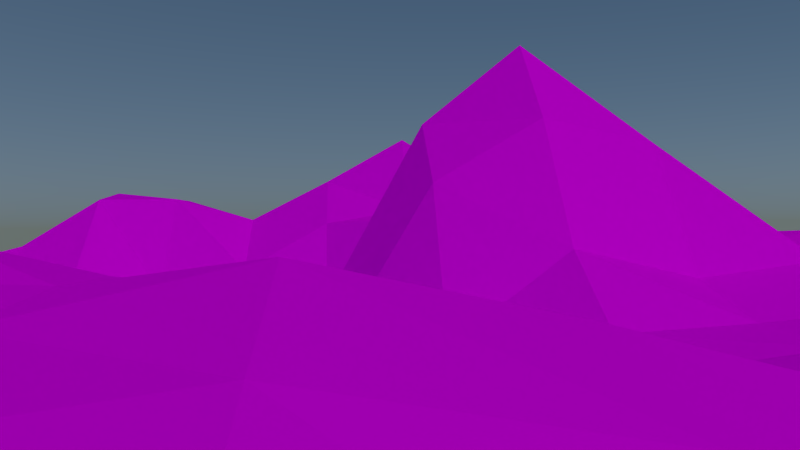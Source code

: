 # Source: UrwaldSzeneShot7_8_9.blend  (saved by Blender 2.76.0; exported with 4.5.12 LTS)
import bpy
from mathutils import Matrix  # noqa: F401  (used for matrix-valued properties, if any)

bpy.ops.wm.read_factory_settings(use_empty=True)
scene = bpy.context.scene
scene.name = 'Scene'

# ---- collections
col_collection_1 = bpy.data.collections.new('Collection 1'); scene.collection.children.link(col_collection_1)
col_minionmitbanane = bpy.data.collections.new('MinionMitBanane')  # instanced only; not linked into the scene
col_strauch = bpy.data.collections.new('strauch')  # instanced only; not linked into the scene
col_erste_baum = bpy.data.collections.new('erste baum')  # instanced only; not linked into the scene
col_palme = bpy.data.collections.new('palme')  # instanced only; not linked into the scene
col_zweiterbaum = bpy.data.collections.new('zweiterbaum')  # instanced only; not linked into the scene
col_steinneu = bpy.data.collections.new('STEINNEU')  # instanced only; not linked into the scene
col_stein = bpy.data.collections.new('stein')  # instanced only; not linked into the scene
col_dritterbaum = bpy.data.collections.new('dritterbaum')  # instanced only; not linked into the scene

# ---- images (referenced by path relative to the original .blend; pixels are not part of the script)
import os
ASSET_DIR = os.environ.get("B2B_ASSET_DIR", "")  # directory of the original .blend (textures are referenced by path, not embedded)
HERE = os.path.dirname(os.path.abspath(__file__))  # packed textures are extracted next to this script under _unpacked/

def load_image(name, relpath, width, height, colorspace="sRGB"):
    """Load a texture the original file referenced (path relative to the .blend, or extracted next to this script)."""
    p = next((c for c in (os.path.join(HERE, relpath), os.path.join(ASSET_DIR, relpath)) if relpath and os.path.exists(c)), "")
    if p:
        img = bpy.data.images.load(p, check_existing=True)
        img.name = name
    else:  # same state as the original file: an image datablock whose file is absent (Cycles renders it pink)
        img = bpy.data.images.new(name, width, height)
        img.source = "FILE"
        img.filepath = "//" + (relpath or name)
    img.colorspace_settings.name = colorspace
    return img
img_bodentextur_jpg = load_image('bodentextur.jpg', 'bodentextur.jpg', 1024, 1024, 'sRGB')

# ---- materials (node trees are filled in below, after node groups)
mat_material = bpy.data.materials.new('Material')
mat_material.alpha_threshold = 0.0
mat_material.roughness = 0.5

# ---- material node trees
mat_material.use_nodes = True; mat_material.node_tree.nodes.clear()
_N = mat_material.node_tree.nodes; _L = mat_material.node_tree.links
n0 = _N.new('ShaderNodeOutputMaterial'); n0.name = 'Material Output'; n0.location = (300, 300)
n1 = _N.new('ShaderNodeBsdfDiffuse'); n1.name = 'Diffuse BSDF'; n1.location = (10, 300)
n2 = _N.new('ShaderNodeTexImage'); n2.name = 'Image Texture'; n2.location = (-180, 300)
n2.width = 140
n2.image = img_bodentextur_jpg
_L.new(n1.outputs[0], n0.inputs[0])
_L.new(n2.outputs[0], n1.inputs[0])
n0.is_active_output = True

# ---- world
world_world_001 = bpy.data.worlds.new('World.001'); scene.world = world_world_001
world_world_001.use_nodes = True; world_world_001.node_tree.nodes.clear()
_N = world_world_001.node_tree.nodes; _L = world_world_001.node_tree.links
n0 = _N.new('ShaderNodeOutputWorld'); n0.name = 'World Output'; n0.location = (316, 300)
n1 = _N.new('ShaderNodeBackground'); n1.name = 'Background'; n1.location = (26, 300)
n2 = _N.new('ShaderNodeTexSky'); n2.name = 'Sky Texture'; n2.location = (-434, 116)
n2.sky_type = 'HOSEK_WILKIE'
n2.sun_direction = (0.04, -0.6933, 0.7195)
n2.sun_elevation = 1.571
n3 = _N.new('ShaderNodeHueSaturation'); n3.name = 'Hue Saturation Value'; n3.location = (-204, 228)
_L.new(n1.outputs[0], n0.inputs[0])
_L.new(n2.outputs[0], n3.inputs[4])
_L.new(n3.outputs[0], n1.inputs[0])
n0.is_active_output = True
world_world_001.use_sun_shadow = False
world_world_001.sun_shadow_jitter_overblur = 0.0
world_world_001.cycles.sampling_method = 'MANUAL'
world_world_001.cycles.sample_map_resolution = 256

# ---- cameras
cam_camera = bpy.data.cameras.new('Camera')
cam_camera.clip_end = 100.0
cam_camera.lens = 35.0
cam_camera.sensor_width = 32.0
cam_camera.sensor_height = 18.0
cam_camera.ortho_scale = 7.314
cam_camera.dof.focus_distance = 0.0

# ---- lights
light_lamp = bpy.data.lights.new('Lamp', 'SUN')
light_lamp.transmission_factor = 0.0
light_lamp.cutoff_distance = 30.0
light_lamp.angle = 0.1993
light_lamp.energy = 1.0
light_lamp.shadow_buffer_clip_start = 1.001
light_lamp.shadow_soft_size = 0.1
light_lamp.shadow_cascade_max_distance = 1000.0
light_lamp.cycles.use_multiple_importance_sampling = False

# ---- meshes
me_plane = bpy.data.meshes.new('Plane')
me_plane.from_pydata([(-1.0, -1.0, 0.0), (1.0, -1.0, 0.0), (-1.0, 1.0, 0.0), (1.0, 1.0, 0.0), (-1.0, 0.0, 0.07799), (0.0, -1.0, 0.0249), (1.0, 0.0, 0.002058), (0.0, 1.0, 0.00946), (-0.06657, -0.02202, 0.06789), (-1.0, -0.5, 0.009909), (0.5, -1.0, 0.03168), (1.0, 0.5, 0.002823), (-0.5, 1.0, 0.004497), (-1.0, 0.5, 0.0118), (-0.5, -1.0, -0.08209), (1.0, -0.5, 0.04708), (0.5, 1.0, 0.003962), (0.0, 0.5, 0.01263), (-0.001136, -0.5011, 0.0002079), (-0.5, 0.0, -0.1751), (0.5, 0.0, 0.003228), (0.4978, -0.5021, 0.1709), (-0.5, -0.5, -0.1159), (-0.5, 0.5, 0.1689), (0.5, 0.5, 0.01124), (-1.0, -0.75, 0.009909), (0.75, -1.0, 0.0), (1.0, 0.75, 0.02129), (-0.75, 1.0, 0.0), (-1.0, 0.25, 0.0118), (-0.25, -1.0, -0.08209), (1.0, -0.25, 0.0), (0.25, 1.0, 0.003962), (0.0, 0.75, 0.03022), (-0.009122, -0.2524, 0.007617), (-0.75, 0.0, 0.153), (0.1693, -0.02476, 0.07682), (-1.0, -0.25, 0.06254), (0.25, -1.0, 0.1403), (1.0, 0.25, 0.002058), (-0.25, 1.0, 0.06698), (-1.0, 0.75, 0.0), (-0.75, -1.0, 0.0), (1.0, -0.75, 0.04708), (0.75, 1.0, 0.01819), (-0.004471, 0.2485, 0.004721), (-0.001583, -0.7515, 0.0002897), (-0.25, 0.0, -0.1751), (0.75, 0.0, 0.03065), (0.4907, -0.2518, 0.167), (0.4979, -0.7519, 0.1445), (0.1824, -0.5553, 0.1876), (0.75, -0.5, 0.04708), (-0.5, -0.25, -0.1114), (-0.5, -0.75, -0.1476), (-0.75, -0.5, 0.1475), (-0.25, -0.5, -0.1173), (-0.5, 0.75, 0.02024), (-0.5, 0.25, -0.05337), (-0.75, 0.5, 0.1757), (-0.25, 0.5, 0.225), (0.5, 0.75, 0.08104), (0.5, 0.25, 0.06792), (0.25, 0.5, 0.008437), (0.75, 0.5, 0.06083), (0.75, 0.25, 0.03065), (0.2455, 0.2485, 0.0696), (0.25, 0.75, 0.06325), (-0.25, 0.25, -0.05308), (-0.75, 0.25, 0.1803), (-0.75, 0.75, 0.0), (-0.25, -0.75, -0.1476), (-0.75, -0.75, 0.1475), (-0.75, -0.25, 0.07799), (0.75, -0.75, 0.04708), (0.1887, -0.8073, 0.1787), (0.128, -0.2737, 0.2372), (0.75, -0.25, 0.0), (-0.25, -0.25, -0.1114), (-0.25, 0.75, 0.08712), (0.75, 0.75, 0.1445), (-1.0, -0.875, 0.0), (0.875, -1.0, 0.0), (1.0, 0.875, 0.004254), (-0.875, 1.0, 0.0), (-1.0, 0.125, 0.009436), (-0.125, -1.0, -0.01999), (1.0, -0.125, 0.0), (0.125, 1.0, 0.001226), (0.0, 0.875, 0.03629), (-0.04606, -0.1402, 0.0486), (-0.875, 0.0, 0.1532), (0.03055, -0.03124, 0.0997), (-1.0, -0.375, 0.006081), (0.375, -1.0, 0.1295), (1.0, 0.375, 0.0), (-0.375, 1.0, 0.04626), (-1.0, 0.625, 0.0), (-0.625, -1.0, -0.01999), (1.0, -0.625, 0.06816), (0.625, 1.0, 0.004136), (0.0, 0.375, 0.001363), (-0.008031, -0.6325, 0.00147), (-0.375, 0.0, -0.2503), (0.625, 0.0, 0.02053), (0.4996, -0.1251, 0.01354), (0.4902, -0.6341, 0.1082), (0.08933, -0.533, 0.02238), (0.625, -0.5, 0.02012), (-0.5, -0.125, -0.1836), (-0.5, -0.625, -0.1654), (-0.875, -0.5, 0.1019), (-0.375, -0.5, -0.1956), (-0.5, 0.875, 0.01824), (-0.5, 0.375, 0.1147), (-0.875, 0.5, 0.1214), (-0.375, 0.5, 0.3318), (0.5, 0.875, 0.04559), (0.5, 0.375, 0.04612), (0.125, 0.5, 0.001226), (0.625, 0.5, 0.03367), (-1.0, -0.625, 0.04017), (0.625, -1.0, 0.0), (1.0, 0.625, 0.01599), (-0.625, 1.0, 0.0), (-1.0, 0.375, 0.04784), (-0.375, -1.0, -0.1434), (1.0, -0.375, 0.004578), (0.375, 1.0, 0.01606), (0.0, 0.625, 0.01949), (-8.375e-05, -0.375, 5.215e-05), (-0.625, 0.0, 0.007034), (0.3558, -0.006209, 0.02999), (-1.0, -0.125, 0.09429), (0.125, -1.0, 0.09187), (1.0, 0.125, 0.008346), (-0.125, 1.0, 0.04749), (-1.0, 0.875, 0.0), (-0.875, -1.0, 0.0), (1.0, -0.875, 0.004578), (0.875, 1.0, 0.004063), (-0.04598, 0.1098, 0.04856), (0.0, -0.875, 0.006537), (-0.1431, -0.005995, -0.04232), (0.875, 0.0, 0.02117), (0.498, -0.3754, 0.2346), (0.5, -0.875, 0.1027), (0.3519, -0.5204, 0.2696), (0.875, -0.5, 0.06816), (-0.5, -0.375, -0.1407), (-0.5, -0.875, -0.1456), (-0.625, -0.5, 0.07132), (-0.125, -0.5, -0.02853), (-0.5, 0.625, 0.1579), (-0.5, 0.125, -0.1319), (-0.625, 0.5, 0.1503), (-0.125, 0.5, 0.08062), (0.5, 0.625, 0.05688), (0.5, 0.125, 0.05134), (0.375, 0.5, 0.03386), (0.875, 0.5, 0.03375), (0.75, 0.375, 0.01971), (0.75, 0.125, 0.04348), (0.625, 0.25, 0.03918), (0.875, 0.25, 0.02117), (0.25, 0.375, 0.04612), (0.204, 0.1098, 0.07283), (0.1069, 0.244, 0.03144), (0.375, 0.25, 0.09393), (0.25, 0.875, 0.04184), (0.25, 0.625, 0.04184), (0.125, 0.75, 0.03422), (0.375, 0.75, 0.0837), (-0.25, 0.375, 0.153), (-0.25, 0.125, -0.1319), (-0.375, 0.25, 0.007337), (-0.125, 0.25, -0.01168), (-0.75, 0.375, 0.2493), (-0.75, 0.125, 0.1175), (-0.875, 0.25, 0.1236), (-0.625, 0.25, 0.1101), (-0.75, 0.875, 0.0), (-0.75, 0.625, 0.04784), (-0.875, 0.75, 0.0), (-0.625, 0.75, 0.0), (-0.25, -0.625, -0.1679), (-0.25, -0.875, -0.1456), (-0.375, -0.75, -0.2428), (-0.125, -0.75, -0.02916), (-0.75, -0.625, 0.2093), (-0.75, -0.875, 0.04017), (-0.875, -0.75, 0.1019), (-0.625, -0.75, 0.07059), (-0.75, -0.125, 0.1532), (-0.75, -0.375, 0.04615), (-0.875, -0.25, 0.09429), (-0.625, -0.25, -0.01293), (0.75, -0.625, 0.06816), (0.75, -0.875, 0.004578), (0.625, -0.75, 0.04304), (0.875, -0.75, 0.06816), (0.1602, -0.7089, 0.1228), (0.2367, -0.8874, 0.1827), (0.08603, -0.7864, 0.05886), (0.341, -0.7818, 0.2117), (0.1328, -0.154, 0.1079), (0.1706, -0.3927, 0.2815), (0.05527, -0.266, 0.06681), (0.2987, -0.2648, 0.2809), (0.75, -0.125, 0.008346), (0.75, -0.375, 0.004578), (0.625, -0.25, 0.01567), (0.875, -0.25, 0.0), (-0.25, -0.125, -0.1836), (-0.25, -0.375, -0.1407), (-0.375, -0.25, -0.2116), (-0.125, -0.25, -0.02131), (-0.25, 0.875, 0.09625), (-0.25, 0.625, 0.1965), (-0.375, 0.75, 0.09179), (-0.125, 0.75, 0.06537), (0.75, 0.875, 0.08218), (0.75, 0.625, 0.1314), (0.625, 0.75, 0.1165), (0.875, 0.75, 0.101), (0.875, 0.625, 0.09194), (0.625, 0.625, 0.09524), (0.625, 0.875, 0.05514), (-0.125, 0.625, 0.05009), (-0.375, 0.625, 0.2198), (-0.375, 0.875, 0.06698), (-0.125, -0.375, -0.01095), (-0.375, -0.375, -0.2013), (-0.375, -0.125, -0.2504), (0.875, -0.375, 0.01856), (0.625, -0.375, 0.06355), (0.625, -0.125, 0.001917), (0.3495, -0.3799, 0.347), (0.07872, -0.384, 0.09236), (0.0287, -0.1528, 0.08881), (0.3717, -0.8781, 0.1852), (0.1231, -0.8768, 0.07356), (0.07402, -0.6726, 0.01901), (0.875, -0.875, 0.01856), (0.625, -0.875, 0.00968), (0.625, -0.625, 0.02811), (-0.625, -0.375, -0.001185), (-0.875, -0.375, 0.03387), (-0.875, -0.125, 0.1679), (-0.625, -0.875, -0.0003628), (-0.875, -0.875, 0.009909), (-0.875, -0.625, 0.1475), (-0.125, -0.875, -0.01015), (-0.375, -0.875, -0.2111), (-0.375, -0.625, -0.2374), (-0.625, 0.625, 0.02752), (-0.875, 0.625, 0.0118), (-0.875, 0.875, 0.0), (-0.625, 0.125, 0.03991), (-0.875, 0.125, 0.07888), (-0.875, 0.375, 0.1757), (-0.1295, 0.1235, -0.008925), (-0.375, 0.125, -0.1885), (-0.375, 0.375, 0.232), (0.375, 0.625, 0.059), (0.125, 0.625, 0.01657), (0.125, 0.875, 0.01657), (0.3705, 0.1235, 0.06727), (0.05843, 0.103, 0.07029), (0.125, 0.375, 0.004484), (0.875, 0.125, 0.03065), (0.625, 0.125, 0.03505), (0.625, 0.375, 0.009346), (0.875, 0.375, 0.004879), (0.375, 0.375, 0.06676), (0.375, 0.875, 0.059), (-0.125, 0.375, -0.01296), (-0.625, 0.375, 0.1283), (-0.625, 0.875, 0.0), (-0.125, -0.625, -0.01245), (-0.625, -0.625, 0.1346), (-0.625, -0.125, 0.0496), (0.875, -0.625, 0.0967), (0.3165, -0.6797, 0.1758), (0.3239, -0.1353, 0.09325), (0.875, -0.125, 0.002058), (-0.1295, -0.1265, -0.01396), (-0.125, 0.875, 0.0794), (0.875, 0.875, 0.05082)], [], [(288, 83, 3, 140), (287, 89, 7, 136), (286, 90, 8, 143), (285, 87, 6, 144), (284, 105, 20, 132), (283, 106, 21, 147), (282, 99, 15, 148), (281, 109, 19, 131), (280, 110, 22, 151), (279, 102, 18, 152), (278, 113, 12, 124), (277, 114, 23, 155), (276, 101, 17, 156), (275, 117, 16, 128), (274, 118, 24, 159), (273, 95, 11, 160), (272, 161, 64, 120), (271, 162, 65, 163), (270, 135, 39, 164), (269, 165, 63, 119), (268, 166, 66, 167), (267, 158, 62, 168), (266, 169, 32, 88), (265, 170, 67, 171), (264, 157, 61, 172), (263, 173, 60, 116), (262, 174, 68, 175), (261, 141, 45, 176), (260, 177, 59, 115), (259, 178, 69, 179), (258, 154, 58, 180), (257, 181, 28, 84), (256, 182, 70, 183), (255, 153, 57, 184), (254, 185, 56, 112), (253, 186, 71, 187), (252, 142, 46, 188), (251, 189, 55, 111), (250, 190, 72, 191), (249, 150, 54, 192), (248, 193, 35, 91), (247, 194, 73, 195), (246, 149, 53, 196), (245, 197, 52, 108), (244, 198, 74, 199), (243, 139, 43, 200), (242, 201, 51, 107), (241, 202, 75, 203), (240, 146, 50, 204), (239, 205, 36, 92), (238, 206, 76, 207), (237, 145, 49, 208), (236, 209, 48, 104), (235, 210, 77, 211), (234, 127, 31, 212), (233, 213, 47, 103), (232, 214, 78, 215), (231, 130, 34, 216), (230, 217, 40, 96), (229, 218, 79, 219), (228, 129, 33, 220), (227, 221, 44, 100), (226, 222, 80, 223), (225, 123, 27, 224), (222, 225, 224, 80), (64, 160, 225, 222), (160, 11, 123, 225), (157, 226, 223, 61), (24, 120, 226, 157), (120, 64, 222, 226), (117, 227, 100, 16), (61, 223, 227, 117), (223, 80, 221, 227), (218, 228, 220, 79), (60, 156, 228, 218), (156, 17, 129, 228), (153, 229, 219, 57), (23, 116, 229, 153), (116, 60, 218, 229), (113, 230, 96, 12), (57, 219, 230, 113), (219, 79, 217, 230), (214, 231, 216, 78), (56, 152, 231, 214), (152, 18, 130, 231), (149, 232, 215, 53), (22, 112, 232, 149), (112, 56, 214, 232), (109, 233, 103, 19), (53, 215, 233, 109), (215, 78, 213, 233), (210, 234, 212, 77), (52, 148, 234, 210), (148, 15, 127, 234), (145, 235, 211, 49), (21, 108, 235, 145), (108, 52, 210, 235), (105, 236, 104, 20), (49, 211, 236, 105), (211, 77, 209, 236), (206, 237, 208, 76), (51, 147, 237, 206), (147, 21, 145, 237), (130, 238, 207, 34), (18, 107, 238, 130), (107, 51, 206, 238), (90, 239, 92, 8), (34, 207, 239, 90), (207, 76, 205, 239), (202, 240, 204, 75), (38, 94, 240, 202), (94, 10, 146, 240), (142, 241, 203, 46), (5, 134, 241, 142), (134, 38, 202, 241), (102, 242, 107, 18), (46, 203, 242, 102), (203, 75, 201, 242), (198, 243, 200, 74), (26, 82, 243, 198), (82, 1, 139, 243), (146, 244, 199, 50), (10, 122, 244, 146), (122, 26, 198, 244), (106, 245, 108, 21), (50, 199, 245, 106), (199, 74, 197, 245), (194, 246, 196, 73), (55, 151, 246, 194), (151, 22, 149, 246), (93, 247, 195, 37), (9, 111, 247, 93), (111, 55, 194, 247), (133, 248, 91, 4), (37, 195, 248, 133), (195, 73, 193, 248), (190, 249, 192, 72), (42, 98, 249, 190), (98, 14, 150, 249), (81, 250, 191, 25), (0, 138, 250, 81), (138, 42, 190, 250), (121, 251, 111, 9), (25, 191, 251, 121), (191, 72, 189, 251), (186, 252, 188, 71), (30, 86, 252, 186), (86, 5, 142, 252), (150, 253, 187, 54), (14, 126, 253, 150), (126, 30, 186, 253), (110, 254, 112, 22), (54, 187, 254, 110), (187, 71, 185, 254), (182, 255, 184, 70), (59, 155, 255, 182), (155, 23, 153, 255), (97, 256, 183, 41), (13, 115, 256, 97), (115, 59, 182, 256), (137, 257, 84, 2), (41, 183, 257, 137), (183, 70, 181, 257), (178, 258, 180, 69), (35, 131, 258, 178), (131, 19, 154, 258), (85, 259, 179, 29), (4, 91, 259, 85), (91, 35, 178, 259), (125, 260, 115, 13), (29, 179, 260, 125), (179, 69, 177, 260), (174, 261, 176, 68), (47, 143, 261, 174), (143, 8, 141, 261), (154, 262, 175, 58), (19, 103, 262, 154), (103, 47, 174, 262), (114, 263, 116, 23), (58, 175, 263, 114), (175, 68, 173, 263), (170, 264, 172, 67), (63, 159, 264, 170), (159, 24, 157, 264), (129, 265, 171, 33), (17, 119, 265, 129), (119, 63, 170, 265), (89, 266, 88, 7), (33, 171, 266, 89), (171, 67, 169, 266), (166, 267, 168, 66), (36, 132, 267, 166), (132, 20, 158, 267), (141, 268, 167, 45), (8, 92, 268, 141), (92, 36, 166, 268), (101, 269, 119, 17), (45, 167, 269, 101), (167, 66, 165, 269), (162, 270, 164, 65), (48, 144, 270, 162), (144, 6, 135, 270), (158, 271, 163, 62), (20, 104, 271, 158), (104, 48, 162, 271), (118, 272, 120, 24), (62, 163, 272, 118), (163, 65, 161, 272), (161, 273, 160, 64), (65, 164, 273, 161), (164, 39, 95, 273), (165, 274, 159, 63), (66, 168, 274, 165), (168, 62, 118, 274), (169, 275, 128, 32), (67, 172, 275, 169), (172, 61, 117, 275), (173, 276, 156, 60), (68, 176, 276, 173), (176, 45, 101, 276), (177, 277, 155, 59), (69, 180, 277, 177), (180, 58, 114, 277), (181, 278, 124, 28), (70, 184, 278, 181), (184, 57, 113, 278), (185, 279, 152, 56), (71, 188, 279, 185), (188, 46, 102, 279), (189, 280, 151, 55), (72, 192, 280, 189), (192, 54, 110, 280), (193, 281, 131, 35), (73, 196, 281, 193), (196, 53, 109, 281), (197, 282, 148, 52), (74, 200, 282, 197), (200, 43, 99, 282), (201, 283, 147, 51), (75, 204, 283, 201), (204, 50, 106, 283), (205, 284, 132, 36), (76, 208, 284, 205), (208, 49, 105, 284), (209, 285, 144, 48), (77, 212, 285, 209), (212, 31, 87, 285), (213, 286, 143, 47), (78, 216, 286, 213), (216, 34, 90, 286), (217, 287, 136, 40), (79, 220, 287, 217), (220, 33, 89, 287), (221, 288, 140, 44), (80, 224, 288, 221), (224, 27, 83, 288)])
_uv = me_plane.uv_layers.new(name='UVMap')
_uv.uv.foreach_set('vector', [0.8925, 0.8833, 0.9518, 0.8882, 0.9499, 0.9448, 0.8933, 0.9429, 0.435, 0.8703, 0.4959, 0.8714, 0.4969, 0.9301, 0.4381, 0.9285, 0.461, 0.4017, 0.5052, 0.3977, 0.4999, 0.4478, 0.4454, 0.4509, 0.92, 0.4353, 0.976, 0.4393, 0.972, 0.4951, 0.9157, 0.4917, 0.6736, 0.4091, 0.7537, 0.4244, 0.7503, 0.4776, 0.6877, 0.4704, 0.6743, 0.1802, 0.7565, 0.1972, 0.7442, 0.2561, 0.6823, 0.2514, 0.936, 0.208, 0.9918, 0.2111, 0.9883, 0.2682, 0.9327, 0.2623, 0.181, 0.4119, 0.2834, 0.404, 0.2862, 0.4485, 0.2018, 0.4636, 0.162, 0.1891, 0.2792, 0.1915, 0.2651, 0.2431, 0.1732, 0.2378, 0.4624, 0.1949, 0.5096, 0.1922, 0.512, 0.2455, 0.4594, 0.246, 0.2008, 0.8884, 0.2581, 0.8839, 0.2622, 0.9416, 0.2043, 0.9457, 0.2059, 0.6418, 0.2636, 0.6383, 0.2612, 0.699, 0.2037, 0.7005, 0.4447, 0.6255, 0.5039, 0.6322, 0.4988, 0.6929, 0.4312, 0.6966, 0.6698, 0.8746, 0.7259, 0.8794, 0.7228, 0.9386, 0.6664, 0.9338, 0.6798, 0.6417, 0.7357, 0.6464, 0.7343, 0.7032, 0.6763, 0.7011, 0.9059, 0.6597, 0.9619, 0.6628, 0.9588, 0.7187, 0.9015, 0.7169, 0.7927, 0.6529, 0.849, 0.6565, 0.8449, 0.7154, 0.7893, 0.7087, 0.8003, 0.5394, 0.8559, 0.5437, 0.8524, 0.5997, 0.796, 0.5955, 0.9116, 0.5474, 0.9681, 0.551, 0.965, 0.6069, 0.9085, 0.6032, 0.5627, 0.6374, 0.6231, 0.639, 0.6169, 0.6983, 0.559, 0.6957, 0.5481, 0.5061, 0.6131, 0.5164, 0.6263, 0.5808, 0.5609, 0.575, 0.687, 0.5302, 0.7445, 0.5353, 0.739, 0.5907, 0.684, 0.5862, 0.5546, 0.8733, 0.613, 0.8734, 0.6099, 0.9323, 0.5535, 0.9309, 0.5572, 0.7547, 0.6165, 0.7577, 0.6159, 0.8158, 0.5561, 0.8142, 0.6744, 0.7602, 0.7312, 0.7624, 0.7294, 0.8204, 0.6729, 0.8178, 0.3203, 0.6675, 0.3659, 0.6566, 0.3581, 0.7028, 0.3202, 0.7018, 0.3335, 0.4878, 0.3831, 0.4958, 0.3885, 0.5599, 0.3293, 0.5761, 0.4549, 0.5083, 0.5006, 0.5049, 0.5079, 0.5729, 0.4512, 0.5667, 0.09576, 0.6516, 0.1424, 0.6469, 0.1478, 0.6961, 0.09298, 0.7052, 0.06693, 0.5399, 0.132, 0.5317, 0.1389, 0.5972, 0.08062, 0.5991, 0.2024, 0.5195, 0.2849, 0.4951, 0.2806, 0.5503, 0.2005, 0.5849, 0.08602, 0.8933, 0.1436, 0.8912, 0.1463, 0.9489, 0.08827, 0.9513, 0.08247, 0.7772, 0.1424, 0.7729, 0.1416, 0.8339, 0.08413, 0.8355, 0.1964, 0.779, 0.2653, 0.751, 0.2524, 0.8284, 0.1975, 0.833, 0.3317, 0.1905, 0.3842, 0.1928, 0.395, 0.2456, 0.3307, 0.2438, 0.3329, 0.1007, 0.3871, 0.09469, 0.3897, 0.1438, 0.3323, 0.147, 0.4627, 0.08891, 0.517, 0.08992, 0.5141, 0.1432, 0.46, 0.1428, 0.07704, 0.1838, 0.1205, 0.1868, 0.1194, 0.23, 0.06885, 0.2343, 0.07816, 0.06725, 0.1358, 0.07938, 0.1247, 0.1448, 0.07702, 0.1336, 0.1958, 0.08574, 0.2788, 0.09344, 0.275, 0.1427, 0.1772, 0.1422, 0.06876, 0.4247, 0.1168, 0.4218, 0.122, 0.4713, 0.0704, 0.4751, 0.06172, 0.2974, 0.123, 0.2993, 0.1224, 0.3606, 0.06417, 0.3635, 0.1874, 0.2969, 0.2707, 0.2977, 0.262, 0.3515, 0.1928, 0.3537, 0.8245, 0.2036, 0.8816, 0.2053, 0.8775, 0.26, 0.8229, 0.2573, 0.829, 0.0874, 0.8849, 0.08961, 0.8823, 0.1491, 0.825, 0.1466, 0.9412, 0.09343, 0.9979, 0.09472, 0.9947, 0.1539, 0.9385, 0.1533, 0.5442, 0.1777, 0.6018, 0.1646, 0.6184, 0.2315, 0.5472, 0.2312, 0.5776, 0.0906, 0.6431, 0.09099, 0.6246, 0.1237, 0.5599, 0.1296, 0.6978, 0.09509, 0.761, 0.09179, 0.7523, 0.146, 0.6842, 0.1337, 0.542, 0.3934, 0.5906, 0.3922, 0.6034, 0.4541, 0.5426, 0.4456, 0.5598, 0.2923, 0.6298, 0.2922, 0.6139, 0.3274, 0.5481, 0.3421, 0.677, 0.2959, 0.7274, 0.3024, 0.7325, 0.3494, 0.665, 0.3307, 0.8084, 0.4279, 0.864, 0.4317, 0.86, 0.4882, 0.8046, 0.4837, 0.8088, 0.3126, 0.8709, 0.3186, 0.8675, 0.3754, 0.811, 0.3721, 0.928, 0.3221, 0.9846, 0.3273, 0.9801, 0.3834, 0.9239, 0.3791, 0.3319, 0.4027, 0.3804, 0.4018, 0.3801, 0.4468, 0.3327, 0.4418, 0.3303, 0.2988, 0.3887, 0.2979, 0.3977, 0.3497, 0.3306, 0.3526, 0.4622, 0.2976, 0.5126, 0.2963, 0.511, 0.3459, 0.4616, 0.3495, 0.3196, 0.8765, 0.3781, 0.8712, 0.3808, 0.9296, 0.323, 0.9347, 0.3175, 0.7433, 0.3617, 0.7448, 0.3756, 0.8123, 0.3164, 0.8169, 0.4385, 0.7546, 0.4983, 0.7536, 0.4972, 0.8128, 0.4364, 0.8127, 0.7816, 0.8814, 0.8369, 0.8789, 0.8362, 0.9408, 0.7791, 0.9415, 0.7882, 0.7684, 0.8404, 0.7751, 0.8377, 0.8228, 0.7867, 0.8219, 0.8928, 0.7751, 0.9555, 0.7746, 0.9531, 0.831, 0.8893, 0.8264, 0.8404, 0.7751, 0.8928, 0.7751, 0.8893, 0.8264, 0.8377, 0.8228, 0.8449, 0.7154, 0.9015, 0.7169, 0.8928, 0.7751, 0.8404, 0.7751, 0.9015, 0.7169, 0.9588, 0.7187, 0.9555, 0.7746, 0.8928, 0.7751, 0.7312, 0.7624, 0.7882, 0.7684, 0.7867, 0.8219, 0.7294, 0.8204, 0.7343, 0.7032, 0.7893, 0.7087, 0.7882, 0.7684, 0.7312, 0.7624, 0.7893, 0.7087, 0.8449, 0.7154, 0.8404, 0.7751, 0.7882, 0.7684, 0.7259, 0.8794, 0.7816, 0.8814, 0.7791, 0.9415, 0.7228, 0.9386, 0.7294, 0.8204, 0.7867, 0.8219, 0.7816, 0.8814, 0.7259, 0.8794, 0.7867, 0.8219, 0.8377, 0.8228, 0.8369, 0.8789, 0.7816, 0.8814, 0.3617, 0.7448, 0.4385, 0.7546, 0.4364, 0.8127, 0.3756, 0.8123, 0.3581, 0.7028, 0.4312, 0.6966, 0.4385, 0.7546, 0.3617, 0.7448, 0.4312, 0.6966, 0.4988, 0.6929, 0.4983, 0.7536, 0.4385, 0.7546, 0.2653, 0.751, 0.3175, 0.7433, 0.3164, 0.8169, 0.2524, 0.8284, 0.2612, 0.699, 0.3202, 0.7018, 0.3175, 0.7433, 0.2653, 0.751, 0.3202, 0.7018, 0.3581, 0.7028, 0.3617, 0.7448, 0.3175, 0.7433, 0.2581, 0.8839, 0.3196, 0.8765, 0.323, 0.9347, 0.2622, 0.9416, 0.2524, 0.8284, 0.3164, 0.8169, 0.3196, 0.8765, 0.2581, 0.8839, 0.3164, 0.8169, 0.3756, 0.8123, 0.3781, 0.8712, 0.3196, 0.8765, 0.3887, 0.2979, 0.4622, 0.2976, 0.4616, 0.3495, 0.3977, 0.3497, 0.395, 0.2456, 0.4594, 0.246, 0.4622, 0.2976, 0.3887, 0.2979, 0.4594, 0.246, 0.512, 0.2455, 0.5126, 0.2963, 0.4622, 0.2976, 0.2707, 0.2977, 0.3303, 0.2988, 0.3306, 0.3526, 0.262, 0.3515, 0.2651, 0.2431, 0.3307, 0.2438, 0.3303, 0.2988, 0.2707, 0.2977, 0.3307, 0.2438, 0.395, 0.2456, 0.3887, 0.2979, 0.3303, 0.2988, 0.2834, 0.404, 0.3319, 0.4027, 0.3327, 0.4418, 0.2862, 0.4485, 0.262, 0.3515, 0.3306, 0.3526, 0.3319, 0.4027, 0.2834, 0.404, 0.3306, 0.3526, 0.3977, 0.3497, 0.3804, 0.4018, 0.3319, 0.4027, 0.8709, 0.3186, 0.928, 0.3221, 0.9239, 0.3791, 0.8675, 0.3754, 0.8775, 0.26, 0.9327, 0.2623, 0.928, 0.3221, 0.8709, 0.3186, 0.9327, 0.2623, 0.9883, 0.2682, 0.9846, 0.3273, 0.928, 0.3221, 0.7274, 0.3024, 0.8088, 0.3126, 0.811, 0.3721, 0.7325, 0.3494, 0.7442, 0.2561, 0.8229, 0.2573, 0.8088, 0.3126, 0.7274, 0.3024, 0.8229, 0.2573, 0.8775, 0.26, 0.8709, 0.3186, 0.8088, 0.3126, 0.7537, 0.4244, 0.8084, 0.4279, 0.8046, 0.4837, 0.7503, 0.4776, 0.7325, 0.3494, 0.811, 0.3721, 0.8084, 0.4279, 0.7537, 0.4244, 0.811, 0.3721, 0.8675, 0.3754, 0.864, 0.4317, 0.8084, 0.4279, 0.6298, 0.2922, 0.677, 0.2959, 0.665, 0.3307, 0.6139, 0.3274, 0.6184, 0.2315, 0.6823, 0.2514, 0.677, 0.2959, 0.6298, 0.2922, 0.6823, 0.2514, 0.7442, 0.2561, 0.7274, 0.3024, 0.677, 0.2959, 0.5126, 0.2963, 0.5598, 0.2923, 0.5481, 0.3421, 0.511, 0.3459, 0.512, 0.2455, 0.5472, 0.2312, 0.5598, 0.2923, 0.5126, 0.2963, 0.5472, 0.2312, 0.6184, 0.2315, 0.6298, 0.2922, 0.5598, 0.2923, 0.5052, 0.3977, 0.542, 0.3934, 0.5426, 0.4456, 0.4999, 0.4478, 0.511, 0.3459, 0.5481, 0.3421, 0.542, 0.3934, 0.5052, 0.3977, 0.5481, 0.3421, 0.6139, 0.3274, 0.5906, 0.3922, 0.542, 0.3934, 0.6431, 0.09099, 0.6978, 0.09509, 0.6842, 0.1337, 0.6246, 0.1237, 0.6468, 0.039, 0.7034, 0.03865, 0.6978, 0.09509, 0.6431, 0.09099, 0.7034, 0.03865, 0.7738, 0.03011, 0.761, 0.09179, 0.6978, 0.09509, 0.517, 0.08992, 0.5776, 0.0906, 0.5599, 0.1296, 0.5141, 0.1432, 0.5214, 0.03386, 0.5861, 0.0363, 0.5776, 0.0906, 0.517, 0.08992, 0.5861, 0.0363, 0.6468, 0.039, 0.6431, 0.09099, 0.5776, 0.0906, 0.5096, 0.1922, 0.5442, 0.1777, 0.5472, 0.2312, 0.512, 0.2455, 0.5141, 0.1432, 0.5599, 0.1296, 0.5442, 0.1777, 0.5096, 0.1922, 0.5599, 0.1296, 0.6246, 0.1237, 0.6018, 0.1646, 0.5442, 0.1777, 0.8849, 0.08961, 0.9412, 0.09343, 0.9385, 0.1533, 0.8823, 0.1491, 0.8875, 0.03374, 0.9437, 0.0365, 0.9412, 0.09343, 0.8849, 0.08961, 0.9437, 0.0365, 0.9999, 0.03846, 0.9979, 0.09472, 0.9412, 0.09343, 0.761, 0.09179, 0.829, 0.0874, 0.825, 0.1466, 0.7523, 0.146, 0.7738, 0.03011, 0.8314, 0.03136, 0.829, 0.0874, 0.761, 0.09179, 0.8314, 0.03136, 0.8875, 0.03374, 0.8849, 0.08961, 0.829, 0.0874, 0.7565, 0.1972, 0.8245, 0.2036, 0.8229, 0.2573, 0.7442, 0.2561, 0.7523, 0.146, 0.825, 0.1466, 0.8245, 0.2036, 0.7565, 0.1972, 0.825, 0.1466, 0.8823, 0.1491, 0.8816, 0.2053, 0.8245, 0.2036, 0.123, 0.2993, 0.1874, 0.2969, 0.1928, 0.3537, 0.1224, 0.3606, 0.1194, 0.23, 0.1732, 0.2378, 0.1874, 0.2969, 0.123, 0.2993, 0.1732, 0.2378, 0.2651, 0.2431, 0.2707, 0.2977, 0.1874, 0.2969, 9.786e-05, 0.2966, 0.06172, 0.2974, 0.06417, 0.3635, 0.003923, 0.3616, 0.0006309, 0.238, 0.06885, 0.2343, 0.06172, 0.2974, 9.786e-05, 0.2966, 0.06885, 0.2343, 0.1194, 0.23, 0.123, 0.2993, 0.06172, 0.2974, 0.006409, 0.4232, 0.06876, 0.4247, 0.0704, 0.4751, 0.007088, 0.4823, 0.003923, 0.3616, 0.06417, 0.3635, 0.06876, 0.4247, 0.006409, 0.4232, 0.06417, 0.3635, 0.1224, 0.3606, 0.1168, 0.4218, 0.06876, 0.4247, 0.1358, 0.07938, 0.1958, 0.08574, 0.1772, 0.1422, 0.1247, 0.1448, 0.146, 0.01971, 0.205, 0.02757, 0.1958, 0.08574, 0.1358, 0.07938, 0.205, 0.02757, 0.2695, 0.03362, 0.2788, 0.09344, 0.1958, 0.08574, 0.02037, 0.05824, 0.07816, 0.06725, 0.07702, 0.1336, 0.01202, 0.1167, 0.02979, 9.763e-05, 0.08793, 0.009516, 0.07816, 0.06725, 0.02037, 0.05824, 0.08793, 0.009516, 0.146, 0.01971, 0.1358, 0.07938, 0.07816, 0.06725, 0.00825, 0.1776, 0.07704, 0.1838, 0.06885, 0.2343, 0.0006309, 0.238, 0.01202, 0.1167, 0.07702, 0.1336, 0.07704, 0.1838, 0.00825, 0.1776, 0.07702, 0.1336, 0.1247, 0.1448, 0.1205, 0.1868, 0.07704, 0.1838, 0.3871, 0.09469, 0.4627, 0.08891, 0.46, 0.1428, 0.3897, 0.1438, 0.3976, 0.03539, 0.4612, 0.03367, 0.4627, 0.08891, 0.3871, 0.09469, 0.4612, 0.03367, 0.5214, 0.03386, 0.517, 0.08992, 0.4627, 0.08891, 0.2788, 0.09344, 0.3329, 0.1007, 0.3323, 0.147, 0.275, 0.1427, 0.2695, 0.03362, 0.3336, 0.04041, 0.3329, 0.1007, 0.2788, 0.09344, 0.3336, 0.04041, 0.3976, 0.03539, 0.3871, 0.09469, 0.3329, 0.1007, 0.2792, 0.1915, 0.3317, 0.1905, 0.3307, 0.2438, 0.2651, 0.2431, 0.275, 0.1427, 0.3323, 0.147, 0.3317, 0.1905, 0.2792, 0.1915, 0.3323, 0.147, 0.3897, 0.1438, 0.3842, 0.1928, 0.3317, 0.1905, 0.1424, 0.7729, 0.1964, 0.779, 0.1975, 0.833, 0.1416, 0.8339, 0.1478, 0.6961, 0.2037, 0.7005, 0.1964, 0.779, 0.1424, 0.7729, 0.2037, 0.7005, 0.2612, 0.699, 0.2653, 0.751, 0.1964, 0.779, 0.02426, 0.7794, 0.08247, 0.7772, 0.08413, 0.8355, 0.02615, 0.8374, 0.02244, 0.7215, 0.09298, 0.7052, 0.08247, 0.7772, 0.02426, 0.7794, 0.09298, 0.7052, 0.1478, 0.6961, 0.1424, 0.7729, 0.08247, 0.7772, 0.02809, 0.8954, 0.08602, 0.8933, 0.08827, 0.9513, 0.0302, 0.9535, 0.02615, 0.8374, 0.08413, 0.8355, 0.08602, 0.8933, 0.02809, 0.8954, 0.08413, 0.8355, 0.1416, 0.8339, 0.1436, 0.8912, 0.08602, 0.8933, 0.132, 0.5317, 0.2024, 0.5195, 0.2005, 0.5849, 0.1389, 0.5972, 0.122, 0.4713, 0.2018, 0.4636, 0.2024, 0.5195, 0.132, 0.5317, 0.2018, 0.4636, 0.2862, 0.4485, 0.2849, 0.4951, 0.2024, 0.5195, 9.763e-05, 0.5473, 0.06693, 0.5399, 0.08062, 0.5991, 0.005991, 0.604, 0.007088, 0.4823, 0.0704, 0.4751, 0.06693, 0.5399, 9.763e-05, 0.5473, 0.0704, 0.4751, 0.122, 0.4713, 0.132, 0.5317, 0.06693, 0.5399, 0.02166, 0.6615, 0.09576, 0.6516, 0.09298, 0.7052, 0.02244, 0.7215, 0.005991, 0.604, 0.08062, 0.5991, 0.09576, 0.6516, 0.02166, 0.6615, 0.08062, 0.5991, 0.1389, 0.5972, 0.1424, 0.6469, 0.09576, 0.6516, 0.3831, 0.4958, 0.4549, 0.5083, 0.4512, 0.5667, 0.3885, 0.5599, 0.3801, 0.4468, 0.4454, 0.4509, 0.4549, 0.5083, 0.3831, 0.4958, 0.4454, 0.4509, 0.4999, 0.4478, 0.5006, 0.5049, 0.4549, 0.5083, 0.2849, 0.4951, 0.3335, 0.4878, 0.3293, 0.5761, 0.2806, 0.5503, 0.2862, 0.4485, 0.3327, 0.4418, 0.3335, 0.4878, 0.2849, 0.4951, 0.3327, 0.4418, 0.3801, 0.4468, 0.3831, 0.4958, 0.3335, 0.4878, 0.2636, 0.6383, 0.3203, 0.6675, 0.3202, 0.7018, 0.2612, 0.699, 0.2806, 0.5503, 0.3293, 0.5761, 0.3203, 0.6675, 0.2636, 0.6383, 0.3293, 0.5761, 0.3885, 0.5599, 0.3659, 0.6566, 0.3203, 0.6675, 0.6165, 0.7577, 0.6744, 0.7602, 0.6729, 0.8178, 0.6159, 0.8158, 0.6169, 0.6983, 0.6763, 0.7011, 0.6744, 0.7602, 0.6165, 0.7577, 0.6763, 0.7011, 0.7343, 0.7032, 0.7312, 0.7624, 0.6744, 0.7602, 0.4983, 0.7536, 0.5572, 0.7547, 0.5561, 0.8142, 0.4972, 0.8128, 0.4988, 0.6929, 0.559, 0.6957, 0.5572, 0.7547, 0.4983, 0.7536, 0.559, 0.6957, 0.6169, 0.6983, 0.6165, 0.7577, 0.5572, 0.7547, 0.4959, 0.8714, 0.5546, 0.8733, 0.5535, 0.9309, 0.4969, 0.9301, 0.4972, 0.8128, 0.5561, 0.8142, 0.5546, 0.8733, 0.4959, 0.8714, 0.5561, 0.8142, 0.6159, 0.8158, 0.613, 0.8734, 0.5546, 0.8733, 0.6131, 0.5164, 0.687, 0.5302, 0.684, 0.5862, 0.6263, 0.5808, 0.6034, 0.4541, 0.6877, 0.4704, 0.687, 0.5302, 0.6131, 0.5164, 0.6877, 0.4704, 0.7503, 0.4776, 0.7445, 0.5353, 0.687, 0.5302, 0.5006, 0.5049, 0.5481, 0.5061, 0.5609, 0.575, 0.5079, 0.5729, 0.4999, 0.4478, 0.5426, 0.4456, 0.5481, 0.5061, 0.5006, 0.5049, 0.5426, 0.4456, 0.6034, 0.4541, 0.6131, 0.5164, 0.5481, 0.5061, 0.5039, 0.6322, 0.5627, 0.6374, 0.559, 0.6957, 0.4988, 0.6929, 0.5079, 0.5729, 0.5609, 0.575, 0.5627, 0.6374, 0.5039, 0.6322, 0.5609, 0.575, 0.6263, 0.5808, 0.6231, 0.639, 0.5627, 0.6374, 0.8559, 0.5437, 0.9116, 0.5474, 0.9085, 0.6032, 0.8524, 0.5997, 0.86, 0.4882, 0.9157, 0.4917, 0.9116, 0.5474, 0.8559, 0.5437, 0.9157, 0.4917, 0.972, 0.4951, 0.9681, 0.551, 0.9116, 0.5474, 0.7445, 0.5353, 0.8003, 0.5394, 0.796, 0.5955, 0.739, 0.5907, 0.7503, 0.4776, 0.8046, 0.4837, 0.8003, 0.5394, 0.7445, 0.5353, 0.8046, 0.4837, 0.86, 0.4882, 0.8559, 0.5437, 0.8003, 0.5394, 0.7357, 0.6464, 0.7927, 0.6529, 0.7893, 0.7087, 0.7343, 0.7032, 0.739, 0.5907, 0.796, 0.5955, 0.7927, 0.6529, 0.7357, 0.6464, 0.796, 0.5955, 0.8524, 0.5997, 0.849, 0.6565, 0.7927, 0.6529, 0.849, 0.6565, 0.9059, 0.6597, 0.9015, 0.7169, 0.8449, 0.7154, 0.8524, 0.5997, 0.9085, 0.6032, 0.9059, 0.6597, 0.849, 0.6565, 0.9085, 0.6032, 0.965, 0.6069, 0.9619, 0.6628, 0.9059, 0.6597, 0.6231, 0.639, 0.6798, 0.6417, 0.6763, 0.7011, 0.6169, 0.6983, 0.6263, 0.5808, 0.684, 0.5862, 0.6798, 0.6417, 0.6231, 0.639, 0.684, 0.5862, 0.739, 0.5907, 0.7357, 0.6464, 0.6798, 0.6417, 0.613, 0.8734, 0.6698, 0.8746, 0.6664, 0.9338, 0.6099, 0.9323, 0.6159, 0.8158, 0.6729, 0.8178, 0.6698, 0.8746, 0.613, 0.8734, 0.6729, 0.8178, 0.7294, 0.8204, 0.7259, 0.8794, 0.6698, 0.8746, 0.3659, 0.6566, 0.4447, 0.6255, 0.4312, 0.6966, 0.3581, 0.7028, 0.3885, 0.5599, 0.4512, 0.5667, 0.4447, 0.6255, 0.3659, 0.6566, 0.4512, 0.5667, 0.5079, 0.5729, 0.5039, 0.6322, 0.4447, 0.6255, 0.1424, 0.6469, 0.2059, 0.6418, 0.2037, 0.7005, 0.1478, 0.6961, 0.1389, 0.5972, 0.2005, 0.5849, 0.2059, 0.6418, 0.1424, 0.6469, 0.2005, 0.5849, 0.2806, 0.5503, 0.2636, 0.6383, 0.2059, 0.6418, 0.1436, 0.8912, 0.2008, 0.8884, 0.2043, 0.9457, 0.1463, 0.9489, 0.1416, 0.8339, 0.1975, 0.833, 0.2008, 0.8884, 0.1436, 0.8912, 0.1975, 0.833, 0.2524, 0.8284, 0.2581, 0.8839, 0.2008, 0.8884, 0.3842, 0.1928, 0.4624, 0.1949, 0.4594, 0.246, 0.395, 0.2456, 0.3897, 0.1438, 0.46, 0.1428, 0.4624, 0.1949, 0.3842, 0.1928, 0.46, 0.1428, 0.5141, 0.1432, 0.5096, 0.1922, 0.4624, 0.1949, 0.1205, 0.1868, 0.162, 0.1891, 0.1732, 0.2378, 0.1194, 0.23, 0.1247, 0.1448, 0.1772, 0.1422, 0.162, 0.1891, 0.1205, 0.1868, 0.1772, 0.1422, 0.275, 0.1427, 0.2792, 0.1915, 0.162, 0.1891, 0.1168, 0.4218, 0.181, 0.4119, 0.2018, 0.4636, 0.122, 0.4713, 0.1224, 0.3606, 0.1928, 0.3537, 0.181, 0.4119, 0.1168, 0.4218, 0.1928, 0.3537, 0.262, 0.3515, 0.2834, 0.404, 0.181, 0.4119, 0.8816, 0.2053, 0.936, 0.208, 0.9327, 0.2623, 0.8775, 0.26, 0.8823, 0.1491, 0.9385, 0.1533, 0.936, 0.208, 0.8816, 0.2053, 0.9385, 0.1533, 0.9947, 0.1539, 0.9918, 0.2111, 0.936, 0.208, 0.6018, 0.1646, 0.6743, 0.1802, 0.6823, 0.2514, 0.6184, 0.2315, 0.6246, 0.1237, 0.6842, 0.1337, 0.6743, 0.1802, 0.6018, 0.1646, 0.6842, 0.1337, 0.7523, 0.146, 0.7565, 0.1972, 0.6743, 0.1802, 0.5906, 0.3922, 0.6736, 0.4091, 0.6877, 0.4704, 0.6034, 0.4541, 0.6139, 0.3274, 0.665, 0.3307, 0.6736, 0.4091, 0.5906, 0.3922, 0.665, 0.3307, 0.7325, 0.3494, 0.7537, 0.4244, 0.6736, 0.4091, 0.864, 0.4317, 0.92, 0.4353, 0.9157, 0.4917, 0.86, 0.4882, 0.8675, 0.3754, 0.9239, 0.3791, 0.92, 0.4353, 0.864, 0.4317, 0.9239, 0.3791, 0.9801, 0.3834, 0.976, 0.4393, 0.92, 0.4353, 0.3804, 0.4018, 0.461, 0.4017, 0.4454, 0.4509, 0.3801, 0.4468, 0.3977, 0.3497, 0.4616, 0.3495, 0.461, 0.4017, 0.3804, 0.4018, 0.4616, 0.3495, 0.511, 0.3459, 0.5052, 0.3977, 0.461, 0.4017, 0.3781, 0.8712, 0.435, 0.8703, 0.4381, 0.9285, 0.3808, 0.9296, 0.3756, 0.8123, 0.4364, 0.8127, 0.435, 0.8703, 0.3781, 0.8712, 0.4364, 0.8127, 0.4972, 0.8128, 0.4959, 0.8714, 0.435, 0.8703, 0.8369, 0.8789, 0.8925, 0.8833, 0.8933, 0.9429, 0.8362, 0.9408, 0.8377, 0.8228, 0.8893, 0.8264, 0.8925, 0.8833, 0.8369, 0.8789, 0.8893, 0.8264, 0.9531, 0.831, 0.9518, 0.8882, 0.8925, 0.8833])
me_plane.materials.append(mat_material)
me_plane.use_remesh_preserve_volume = False
me_plane.use_remesh_preserve_attributes = False
me_plane.use_mirror_vertex_groups = False
me_plane.update()

# ---- objects
ob_minionmitbanane = bpy.data.objects.new('MinionMitBanane', None)
ob_strauch_018 = bpy.data.objects.new('strauch.018', None)
ob_strauch_017 = bpy.data.objects.new('strauch.017', None)
ob_erste_baum_006 = bpy.data.objects.new('erste baum.006', None)
ob_erste_baum_005 = bpy.data.objects.new('erste baum.005', None)
ob_palme_037 = bpy.data.objects.new('palme.037', None)
ob_zweiterbaum_026 = bpy.data.objects.new('zweiterbaum.026', None)
ob_zweiterbaum_025 = bpy.data.objects.new('zweiterbaum.025', None)
ob_strauch_016 = bpy.data.objects.new('strauch.016', None)
ob_zweiterbaum_023 = bpy.data.objects.new('zweiterbaum.023', None)
ob_strauch_015 = bpy.data.objects.new('strauch.015', None)
ob_strauch_014 = bpy.data.objects.new('strauch.014', None)
ob_strauch_013 = bpy.data.objects.new('strauch.013', None)
ob_zweiterbaum_022 = bpy.data.objects.new('zweiterbaum.022', None)
ob_zweiterbaum_021 = bpy.data.objects.new('zweiterbaum.021', None)
ob_zweiterbaum_020 = bpy.data.objects.new('zweiterbaum.020', None)
ob_strauch_012 = bpy.data.objects.new('strauch.012', None)
ob_strauch_011 = bpy.data.objects.new('strauch.011', None)
ob_palme_032 = bpy.data.objects.new('palme.032', None)
ob_palme_031 = bpy.data.objects.new('palme.031', None)
ob_zweiterbaum_019 = bpy.data.objects.new('zweiterbaum.019', None)
ob_palme_030 = bpy.data.objects.new('palme.030', None)
ob_palme_029 = bpy.data.objects.new('palme.029', None)
ob_palme_028 = bpy.data.objects.new('palme.028', None)
ob_palme_027 = bpy.data.objects.new('palme.027', None)
ob_palme_026 = bpy.data.objects.new('palme.026', None)
ob_zweiterbaum_018 = bpy.data.objects.new('zweiterbaum.018', None)
ob_zweiterbaum_017 = bpy.data.objects.new('zweiterbaum.017', None)
ob_palme_024 = bpy.data.objects.new('palme.024', None)
ob_strauch_010 = bpy.data.objects.new('strauch.010', None)
ob_strauch_009 = bpy.data.objects.new('strauch.009', None)
ob_strauch_008 = bpy.data.objects.new('strauch.008', None)
ob_strauch_007 = bpy.data.objects.new('strauch.007', None)
ob_steinneu_001 = bpy.data.objects.new('STEINNEU.001', None)
ob_steinneu = bpy.data.objects.new('STEINNEU', None)
ob_stein_005 = bpy.data.objects.new('stein.005', None)
ob_stein_004 = bpy.data.objects.new('stein.004', None)
ob_stein_003 = bpy.data.objects.new('stein.003', None)
ob_stein_002 = bpy.data.objects.new('stein.002', None)
ob_stein_001 = bpy.data.objects.new('stein.001', None)
ob_erste_baum_004 = bpy.data.objects.new('erste baum.004', None)
ob_zweiterbaum_012 = bpy.data.objects.new('zweiterbaum.012', None)
ob_dritterbaum_006 = bpy.data.objects.new('dritterbaum.006', None)
ob_zweiterbaum_010 = bpy.data.objects.new('zweiterbaum.010', None)
ob_zweiterbaum_009 = bpy.data.objects.new('zweiterbaum.009', None)
ob_zweiterbaum_008 = bpy.data.objects.new('zweiterbaum.008', None)
ob_zweiterbaum_007 = bpy.data.objects.new('zweiterbaum.007', None)
ob_palme_017 = bpy.data.objects.new('palme.017', None)
ob_palme_016 = bpy.data.objects.new('palme.016', None)
ob_palme_014 = bpy.data.objects.new('palme.014', None)
ob_palme_013 = bpy.data.objects.new('palme.013', None)
ob_palme_012 = bpy.data.objects.new('palme.012', None)
ob_palme_011 = bpy.data.objects.new('palme.011', None)
ob_zweiterbaum_006 = bpy.data.objects.new('zweiterbaum.006', None)
ob_zweiterbaum_005 = bpy.data.objects.new('zweiterbaum.005', None)
ob_dritterbaum_004 = bpy.data.objects.new('dritterbaum.004', None)
ob_dritterbaum_003 = bpy.data.objects.new('dritterbaum.003', None)
ob_dritterbaum_002 = bpy.data.objects.new('dritterbaum.002', None)
ob_zweiterbaum_004 = bpy.data.objects.new('zweiterbaum.004', None)
ob_zweiterbaum_003 = bpy.data.objects.new('zweiterbaum.003', None)
ob_palme_010 = bpy.data.objects.new('palme.010', None)
ob_palme_009 = bpy.data.objects.new('palme.009', None)
ob_palme_008 = bpy.data.objects.new('palme.008', None)
ob_palme_007 = bpy.data.objects.new('palme.007', None)
ob_palme_006 = bpy.data.objects.new('palme.006', None)
ob_palme_005 = bpy.data.objects.new('palme.005', None)
ob_palme_002 = bpy.data.objects.new('palme.002', None)
ob_plane = bpy.data.objects.new('Plane', me_plane)
ob_lamp = bpy.data.objects.new('Lamp', light_lamp)
ob_camera = bpy.data.objects.new('Camera', cam_camera)

# ---- transforms, parenting, visibility, modifiers, constraints
ob_minionmitbanane.location = (6.962, 3.101, 0.2487)
ob_minionmitbanane.rotation_euler = (-0.3281, -0.2548, -4.669)
ob_minionmitbanane.scale = (0.08516, 0.08516, 0.08516)
ob_minionmitbanane.empty_image_offset = (0.0, 0.0)
ob_minionmitbanane.show_instancer_for_render = False
ob_minionmitbanane.instance_type = 'COLLECTION'
ob_minionmitbanane.lineart.crease_threshold = 0.0
ob_strauch_018.location = (1.244, -0.08571, -0.3178)
ob_strauch_018.scale = (0.8072, 0.8072, 0.8072)
ob_strauch_018.empty_image_offset = (0.0, 0.0)
ob_strauch_018.show_instancer_for_render = False
ob_strauch_018.instance_type = 'COLLECTION'
ob_strauch_018.lineart.crease_threshold = 0.0
ob_strauch_017.location = (2.712, 0.05415, -0.2418)
ob_strauch_017.scale = (0.8072, 0.8072, 0.8072)
ob_strauch_017.empty_image_offset = (0.0, 0.0)
ob_strauch_017.show_instancer_for_render = False
ob_strauch_017.instance_type = 'COLLECTION'
ob_strauch_017.lineart.crease_threshold = 0.0
ob_erste_baum_006.location = (-0.2092, -0.7924, 1.012)
ob_erste_baum_006.scale = (0.1449, 0.1449, 0.1449)
ob_erste_baum_006.empty_image_offset = (0.0, 0.0)
ob_erste_baum_006.show_instancer_for_render = False
ob_erste_baum_006.instance_type = 'COLLECTION'
ob_erste_baum_006.lineart.crease_threshold = 0.0
ob_erste_baum_005.location = (0.3066, -0.3049, 1.143)
ob_erste_baum_005.scale = (0.2089, 0.2089, 0.2089)
ob_erste_baum_005.empty_image_offset = (0.0, 0.0)
ob_erste_baum_005.show_instancer_for_render = False
ob_erste_baum_005.instance_type = 'COLLECTION'
ob_erste_baum_005.lineart.crease_threshold = 0.0
ob_palme_037.location = (2.096, -0.8517, 0.3131)
ob_palme_037.rotation_euler = (0.0, -0.0, 1.631)
ob_palme_037.scale = (0.9125, 0.9125, 0.9125)
ob_palme_037.empty_image_offset = (0.0, 0.0)
ob_palme_037.show_instancer_for_render = False
ob_palme_037.instance_type = 'COLLECTION'
ob_palme_037.lineart.crease_threshold = 0.0
ob_zweiterbaum_026.location = (-7.713, 5.372, -1.097)
ob_zweiterbaum_026.rotation_euler = (0.006331, 0.5468, 2.168)
ob_zweiterbaum_026.scale = (0.1051, 0.1051, 0.1051)
ob_zweiterbaum_026.empty_image_offset = (0.0, 0.0)
ob_zweiterbaum_026.show_instancer_for_render = False
ob_zweiterbaum_026.instance_type = 'COLLECTION'
ob_zweiterbaum_026.lineart.crease_threshold = 0.0
ob_zweiterbaum_025.location = (-9.233, 0.4084, 0.04845)
ob_zweiterbaum_025.rotation_euler = (0.006331, 0.5468, 2.168)
ob_zweiterbaum_025.scale = (0.1051, 0.1051, 0.1051)
ob_zweiterbaum_025.empty_image_offset = (0.0, 0.0)
ob_zweiterbaum_025.show_instancer_for_render = False
ob_zweiterbaum_025.instance_type = 'COLLECTION'
ob_zweiterbaum_025.lineart.crease_threshold = 0.0
ob_strauch_016.location = (2.41, 9.663, 0.1413)
ob_strauch_016.scale = (1.131, 1.131, 1.131)
ob_strauch_016.empty_image_offset = (0.0, 0.0)
ob_strauch_016.show_instancer_for_render = False
ob_strauch_016.instance_type = 'COLLECTION'
ob_strauch_016.lineart.crease_threshold = 0.0
ob_zweiterbaum_023.location = (-8.911, 9.576, -0.908)
ob_zweiterbaum_023.rotation_euler = (0.0, -0.0, 1.631)
ob_zweiterbaum_023.scale = (0.2531, 0.2531, 0.2531)
ob_zweiterbaum_023.empty_image_offset = (0.0, 0.0)
ob_zweiterbaum_023.show_instancer_for_render = False
ob_zweiterbaum_023.instance_type = 'COLLECTION'
ob_zweiterbaum_023.lineart.crease_threshold = 0.0
ob_strauch_015.location = (-8.431, 7.879, -2.168)
ob_strauch_015.scale = (0.8072, 0.8072, 0.8072)
ob_strauch_015.empty_image_offset = (0.0, 0.0)
ob_strauch_015.show_instancer_for_render = False
ob_strauch_015.instance_type = 'COLLECTION'
ob_strauch_015.lineart.crease_threshold = 0.0
ob_strauch_014.location = (-2.547, 8.912, -1.474)
ob_strauch_014.scale = (0.8072, 0.8072, 0.8072)
ob_strauch_014.empty_image_offset = (0.0, 0.0)
ob_strauch_014.show_instancer_for_render = False
ob_strauch_014.instance_type = 'COLLECTION'
ob_strauch_014.lineart.crease_threshold = 0.0
ob_strauch_013.location = (-2.235, 8.42, -0.1486)
ob_strauch_013.scale = (0.8072, 0.8072, 0.8072)
ob_strauch_013.empty_image_offset = (0.0, 0.0)
ob_strauch_013.show_instancer_for_render = False
ob_strauch_013.instance_type = 'COLLECTION'
ob_strauch_013.lineart.crease_threshold = 0.0
ob_zweiterbaum_022.location = (-4.142, 9.682, -1.207)
ob_zweiterbaum_022.rotation_euler = (0.0, -0.0, 1.631)
ob_zweiterbaum_022.scale = (0.06668, 0.06668, 0.06668)
ob_zweiterbaum_022.empty_image_offset = (0.0, 0.0)
ob_zweiterbaum_022.show_instancer_for_render = False
ob_zweiterbaum_022.instance_type = 'COLLECTION'
ob_zweiterbaum_022.lineart.crease_threshold = 0.0
ob_zweiterbaum_021.location = (-3.151, 9.594, -0.4723)
ob_zweiterbaum_021.rotation_euler = (0.0, -0.0, 1.631)
ob_zweiterbaum_021.scale = (0.06668, 0.06668, 0.06668)
ob_zweiterbaum_021.empty_image_offset = (0.0, 0.0)
ob_zweiterbaum_021.show_instancer_for_render = False
ob_zweiterbaum_021.instance_type = 'COLLECTION'
ob_zweiterbaum_021.lineart.crease_threshold = 0.0
ob_zweiterbaum_020.location = (-5.213, 9.153, -0.5288)
ob_zweiterbaum_020.rotation_euler = (0.0, -0.0, 1.631)
ob_zweiterbaum_020.scale = (0.06668, 0.06668, 0.06668)
ob_zweiterbaum_020.empty_image_offset = (0.0, 0.0)
ob_zweiterbaum_020.show_instancer_for_render = False
ob_zweiterbaum_020.instance_type = 'COLLECTION'
ob_zweiterbaum_020.lineart.crease_threshold = 0.0
ob_strauch_012.location = (-10.75, 1.366, 1.497)
ob_strauch_012.scale = (0.7451, 0.7451, 0.7451)
ob_strauch_012.empty_image_offset = (0.0, 0.0)
ob_strauch_012.show_instancer_for_render = False
ob_strauch_012.instance_type = 'COLLECTION'
ob_strauch_012.lineart.crease_threshold = 0.0
ob_strauch_011.location = (-7.643, 9.136, -0.3353)
ob_strauch_011.scale = (0.8072, 0.8072, 0.8072)
ob_strauch_011.empty_image_offset = (0.0, 0.0)
ob_strauch_011.show_instancer_for_render = False
ob_strauch_011.instance_type = 'COLLECTION'
ob_strauch_011.lineart.crease_threshold = 0.0
ob_palme_032.location = (-9.95, 6.433, 0.1036)
ob_palme_032.rotation_euler = (0.0, -0.0, 1.631)
ob_palme_032.scale = (0.9125, 0.9125, 0.9125)
ob_palme_032.empty_image_offset = (0.0, 0.0)
ob_palme_032.show_instancer_for_render = False
ob_palme_032.instance_type = 'COLLECTION'
ob_palme_032.lineart.crease_threshold = 0.0
ob_palme_031.location = (-9.815, -0.2914, 0.7396)
ob_palme_031.rotation_euler = (0.0, -0.0, 1.631)
ob_palme_031.scale = (0.9125, 0.9125, 0.9125)
ob_palme_031.empty_image_offset = (0.0, 0.0)
ob_palme_031.show_instancer_for_render = False
ob_palme_031.instance_type = 'COLLECTION'
ob_palme_031.lineart.crease_threshold = 0.0
ob_zweiterbaum_019.location = (-9.685, -2.616, 0.2628)
ob_zweiterbaum_019.rotation_euler = (0.0, -0.0, 1.631)
ob_zweiterbaum_019.scale = (0.1288, 0.1288, 0.1288)
ob_zweiterbaum_019.empty_image_offset = (0.0, 0.0)
ob_zweiterbaum_019.show_instancer_for_render = False
ob_zweiterbaum_019.instance_type = 'COLLECTION'
ob_zweiterbaum_019.lineart.crease_threshold = 0.0
ob_palme_030.location = (-9.901, 1.74, 0.7807)
ob_palme_030.rotation_euler = (0.0, -0.0, 1.631)
ob_palme_030.scale = (0.9125, 0.9125, 0.9125)
ob_palme_030.empty_image_offset = (0.0, 0.0)
ob_palme_030.show_instancer_for_render = False
ob_palme_030.instance_type = 'COLLECTION'
ob_palme_030.lineart.crease_threshold = 0.0
ob_palme_029.location = (-7.651, -2.678, -0.2999)
ob_palme_029.rotation_euler = (0.0, -0.0, 1.631)
ob_palme_029.scale = (0.9125, 0.9125, 0.9125)
ob_palme_029.empty_image_offset = (0.0, 0.0)
ob_palme_029.show_instancer_for_render = False
ob_palme_029.instance_type = 'COLLECTION'
ob_palme_029.lineart.crease_threshold = 0.0
ob_palme_028.location = (-8.367, -1.362, -2.905)
ob_palme_028.rotation_euler = (0.0, -0.0, 1.631)
ob_palme_028.scale = (0.9125, 0.9125, 0.9125)
ob_palme_028.empty_image_offset = (0.0, 0.0)
ob_palme_028.show_instancer_for_render = False
ob_palme_028.instance_type = 'COLLECTION'
ob_palme_028.lineart.crease_threshold = 0.0
ob_palme_027.location = (-9.034, 1.107, -2.762)
ob_palme_027.rotation_euler = (0.0, -0.0, 1.631)
ob_palme_027.scale = (0.9125, 0.9125, 0.9125)
ob_palme_027.empty_image_offset = (0.0, 0.0)
ob_palme_027.show_instancer_for_render = False
ob_palme_027.instance_type = 'COLLECTION'
ob_palme_027.lineart.crease_threshold = 0.0
ob_palme_026.location = (-5.274, 0.09939, -5.55)
ob_palme_026.rotation_euler = (0.0, -0.0, 1.631)
ob_palme_026.scale = (0.9125, 0.9125, 0.9125)
ob_palme_026.empty_image_offset = (0.0, 0.0)
ob_palme_026.show_instancer_for_render = False
ob_palme_026.instance_type = 'COLLECTION'
ob_palme_026.lineart.crease_threshold = 0.0
ob_zweiterbaum_018.location = (-8.47, 3.191, 3.031)
ob_zweiterbaum_018.rotation_euler = (0.0, -0.0, 1.631)
ob_zweiterbaum_018.scale = (0.1051, 0.1051, 0.1051)
ob_zweiterbaum_018.empty_image_offset = (0.0, 0.0)
ob_zweiterbaum_018.show_instancer_for_render = False
ob_zweiterbaum_018.instance_type = 'COLLECTION'
ob_zweiterbaum_018.lineart.crease_threshold = 0.0
ob_zweiterbaum_017.location = (-9.996, 5.763, 2.763)
ob_zweiterbaum_017.rotation_euler = (0.0, -0.0, 1.631)
ob_zweiterbaum_017.scale = (0.1051, 0.1051, 0.1051)
ob_zweiterbaum_017.empty_image_offset = (0.0, 0.0)
ob_zweiterbaum_017.show_instancer_for_render = False
ob_zweiterbaum_017.instance_type = 'COLLECTION'
ob_zweiterbaum_017.lineart.crease_threshold = 0.0
ob_palme_024.location = (-2.726, 8.243, -0.2913)
ob_palme_024.rotation_euler = (0.0, -0.0, 1.631)
ob_palme_024.scale = (0.9125, 0.9125, 0.9125)
ob_palme_024.empty_image_offset = (0.0, 0.0)
ob_palme_024.show_instancer_for_render = False
ob_palme_024.instance_type = 'COLLECTION'
ob_palme_024.lineart.crease_threshold = 0.0
ob_strauch_010.location = (-9.238, 3.5, -0.01172)
ob_strauch_010.scale = (0.8072, 0.8072, 0.8072)
ob_strauch_010.empty_image_offset = (0.0, 0.0)
ob_strauch_010.show_instancer_for_render = False
ob_strauch_010.instance_type = 'COLLECTION'
ob_strauch_010.lineart.crease_threshold = 0.0
ob_strauch_009.location = (-9.464, 4.598, 0.1234)
ob_strauch_009.scale = (0.8072, 0.8072, 0.8072)
ob_strauch_009.empty_image_offset = (0.0, 0.0)
ob_strauch_009.show_instancer_for_render = False
ob_strauch_009.instance_type = 'COLLECTION'
ob_strauch_009.lineart.crease_threshold = 0.0
ob_strauch_008.location = (-9.466, 5.509, 1.074)
ob_strauch_008.scale = (0.8072, 0.8072, 0.8072)
ob_strauch_008.empty_image_offset = (0.0, 0.0)
ob_strauch_008.show_instancer_for_render = False
ob_strauch_008.instance_type = 'COLLECTION'
ob_strauch_008.lineart.crease_threshold = 0.0
ob_strauch_007.location = (-1.022, 8.915, -0.1206)
ob_strauch_007.scale = (0.8072, 0.8072, 0.8072)
ob_strauch_007.empty_image_offset = (0.0, 0.0)
ob_strauch_007.show_instancer_for_render = False
ob_strauch_007.instance_type = 'COLLECTION'
ob_strauch_007.lineart.crease_threshold = 0.0
ob_steinneu_001.location = (0.09327, -4.771, 1.252)
ob_steinneu_001.scale = (0.06051, 0.06051, 0.06051)
ob_steinneu_001.empty_image_offset = (0.0, 0.0)
ob_steinneu_001.show_instancer_for_render = False
ob_steinneu_001.instance_type = 'COLLECTION'
ob_steinneu_001.lineart.crease_threshold = 0.0
ob_steinneu.location = (-0.06061, -6.014, 1.402)
ob_steinneu.scale = (0.06051, 0.06051, 0.06051)
ob_steinneu.empty_image_offset = (0.0, 0.0)
ob_steinneu.show_instancer_for_render = False
ob_steinneu.instance_type = 'COLLECTION'
ob_steinneu.lineart.crease_threshold = 0.0
ob_stein_005.location = (2.517, -4.631, 1.921)
ob_stein_005.rotation_euler = (0.0, 0.8692, 0.4398)
ob_stein_005.scale = (1.292, 1.292, 1.292)
ob_stein_005.empty_image_offset = (0.0, 0.0)
ob_stein_005.show_instancer_for_render = False
ob_stein_005.instance_type = 'COLLECTION'
ob_stein_005.lineart.crease_threshold = 0.0
ob_stein_004.location = (3.224, -7.183, 1.181)
ob_stein_004.rotation_euler = (0.0, 0.8692, 2.258)
ob_stein_004.scale = (1.292, 1.292, 1.292)
ob_stein_004.empty_image_offset = (0.0, 0.0)
ob_stein_004.show_instancer_for_render = False
ob_stein_004.instance_type = 'COLLECTION'
ob_stein_004.lineart.crease_threshold = 0.0
ob_stein_003.location = (0.7273, -8.028, -0.5076)
ob_stein_003.rotation_euler = (0.0, 0.8692, 0.4398)
ob_stein_003.scale = (1.292, 1.292, 1.292)
ob_stein_003.empty_image_offset = (0.0, 0.0)
ob_stein_003.show_instancer_for_render = False
ob_stein_003.instance_type = 'COLLECTION'
ob_stein_003.lineart.crease_threshold = 0.0
ob_stein_002.location = (3.05, -2.805, 1.02)
ob_stein_002.rotation_euler = (0.0, 0.8692, 0.4398)
ob_stein_002.scale = (1.292, 1.292, 1.292)
ob_stein_002.empty_image_offset = (0.0, 0.0)
ob_stein_002.show_instancer_for_render = False
ob_stein_002.instance_type = 'COLLECTION'
ob_stein_002.lineart.crease_threshold = 0.0
ob_stein_001.location = (1.489, -2.736, 0.7761)
ob_stein_001.rotation_euler = (0.0, 0.8692, 0.4398)
ob_stein_001.scale = (0.9621, 0.9621, 0.9621)
ob_stein_001.empty_image_offset = (0.0, 0.0)
ob_stein_001.show_instancer_for_render = False
ob_stein_001.instance_type = 'COLLECTION'
ob_stein_001.lineart.crease_threshold = 0.0
ob_erste_baum_004.location = (6.62, 6.009, 0.8099)
ob_erste_baum_004.scale = (0.2086, 0.2086, 0.2086)
ob_erste_baum_004.empty_image_offset = (0.0, 0.0)
ob_erste_baum_004.show_instancer_for_render = False
ob_erste_baum_004.instance_type = 'COLLECTION'
ob_erste_baum_004.lineart.crease_threshold = 0.0
ob_zweiterbaum_012.location = (1.329, 9.526, 0.3247)
ob_zweiterbaum_012.scale = (0.04416, 0.04416, 0.04416)
ob_zweiterbaum_012.empty_image_offset = (0.0, 0.0)
ob_zweiterbaum_012.show_instancer_for_render = False
ob_zweiterbaum_012.instance_type = 'COLLECTION'
ob_zweiterbaum_012.lineart.crease_threshold = 0.0
ob_dritterbaum_006.location = (-9.397, -7.787, 0.2181)
ob_dritterbaum_006.rotation_euler = (0.0, -0.0, 1.631)
ob_dritterbaum_006.scale = (0.05922, 0.05922, 0.05922)
ob_dritterbaum_006.empty_image_offset = (0.0, 0.0)
ob_dritterbaum_006.show_instancer_for_render = False
ob_dritterbaum_006.instance_type = 'COLLECTION'
ob_dritterbaum_006.lineart.crease_threshold = 0.0
ob_zweiterbaum_010.location = (-9.81, 7.796, 0.09046)
ob_zweiterbaum_010.rotation_euler = (0.0, -0.0, 1.631)
ob_zweiterbaum_010.scale = (0.04781, 0.04781, 0.04781)
ob_zweiterbaum_010.empty_image_offset = (0.0, 0.0)
ob_zweiterbaum_010.show_instancer_for_render = False
ob_zweiterbaum_010.instance_type = 'COLLECTION'
ob_zweiterbaum_010.lineart.crease_threshold = 0.0
ob_zweiterbaum_009.location = (-9.303, -7.323, 0.05403)
ob_zweiterbaum_009.rotation_euler = (0.05442, 0.656, 2.305)
ob_zweiterbaum_009.scale = (0.1225, 0.1225, 0.1225)
ob_zweiterbaum_009.empty_image_offset = (0.0, 0.0)
ob_zweiterbaum_009.show_instancer_for_render = False
ob_zweiterbaum_009.instance_type = 'COLLECTION'
ob_zweiterbaum_009.lineart.crease_threshold = 0.0
ob_zweiterbaum_008.location = (-8.72, -8.251, -0.235)
ob_zweiterbaum_008.rotation_euler = (0.0, -0.0, 1.631)
ob_zweiterbaum_008.scale = (0.1568, 0.1568, 0.1568)
ob_zweiterbaum_008.empty_image_offset = (0.0, 0.0)
ob_zweiterbaum_008.show_instancer_for_render = False
ob_zweiterbaum_008.instance_type = 'COLLECTION'
ob_zweiterbaum_008.lineart.crease_threshold = 0.0
ob_zweiterbaum_007.location = (-10.12, -5.287, 0.6767)
ob_zweiterbaum_007.rotation_euler = (0.006331, 0.5468, 2.168)
ob_zweiterbaum_007.scale = (0.1051, 0.1051, 0.1051)
ob_zweiterbaum_007.empty_image_offset = (0.0, 0.0)
ob_zweiterbaum_007.show_instancer_for_render = False
ob_zweiterbaum_007.instance_type = 'COLLECTION'
ob_zweiterbaum_007.lineart.crease_threshold = 0.0
ob_palme_017.location = (-7.231, -7.277, 0.4079)
ob_palme_017.scale = (0.386, 0.386, 0.386)
ob_palme_017.empty_image_offset = (0.0, 0.0)
ob_palme_017.show_instancer_for_render = False
ob_palme_017.instance_type = 'COLLECTION'
ob_palme_017.lineart.crease_threshold = 0.0
ob_palme_016.location = (-6.89, -5.807, 0.4041)
ob_palme_016.scale = (0.5787, 0.5787, 0.5787)
ob_palme_016.empty_image_offset = (0.0, 0.0)
ob_palme_016.show_instancer_for_render = False
ob_palme_016.instance_type = 'COLLECTION'
ob_palme_016.lineart.crease_threshold = 0.0
ob_palme_014.location = (-8.447, -7.622, 0.4257)
ob_palme_014.rotation_euler = (0.0, -0.0, 1.631)
ob_palme_014.scale = (0.9125, 0.9125, 0.9125)
ob_palme_014.empty_image_offset = (0.0, 0.0)
ob_palme_014.show_instancer_for_render = False
ob_palme_014.instance_type = 'COLLECTION'
ob_palme_014.lineart.crease_threshold = 0.0
ob_palme_013.location = (-9.404, 8.274, -1.812)
ob_palme_013.rotation_euler = (0.0, -0.0, 1.631)
ob_palme_013.scale = (0.7342, 0.7342, 0.7342)
ob_palme_013.empty_image_offset = (0.0, 0.0)
ob_palme_013.show_instancer_for_render = False
ob_palme_013.instance_type = 'COLLECTION'
ob_palme_013.lineart.crease_threshold = 0.0
ob_palme_012.location = (-8.431, -9.495, 0.2384)
ob_palme_012.rotation_euler = (0.0, -0.0, 1.631)
ob_palme_012.scale = (0.7355, 0.7355, 0.7355)
ob_palme_012.empty_image_offset = (0.0, 0.0)
ob_palme_012.show_instancer_for_render = False
ob_palme_012.instance_type = 'COLLECTION'
ob_palme_012.lineart.crease_threshold = 0.0
ob_palme_011.location = (-8.573, 7.182, -2.825)
ob_palme_011.rotation_euler = (0.0, -0.0, 1.631)
ob_palme_011.scale = (0.9125, 0.9125, 0.9125)
ob_palme_011.empty_image_offset = (0.0, 0.0)
ob_palme_011.show_instancer_for_render = False
ob_palme_011.instance_type = 'COLLECTION'
ob_palme_011.lineart.crease_threshold = 0.0
ob_zweiterbaum_006.location = (-9.547, 9.128, -0.1902)
ob_zweiterbaum_006.rotation_euler = (0.0, -0.0, 1.631)
ob_zweiterbaum_006.scale = (0.06668, 0.06668, 0.06668)
ob_zweiterbaum_006.empty_image_offset = (0.0, 0.0)
ob_zweiterbaum_006.show_instancer_for_render = False
ob_zweiterbaum_006.instance_type = 'COLLECTION'
ob_zweiterbaum_006.lineart.crease_threshold = 0.0
ob_zweiterbaum_005.location = (-9.249, -8.279, 0.2607)
ob_zweiterbaum_005.rotation_euler = (0.0, -0.0, 1.631)
ob_zweiterbaum_005.scale = (0.1051, 0.1051, 0.1051)
ob_zweiterbaum_005.empty_image_offset = (0.0, 0.0)
ob_zweiterbaum_005.show_instancer_for_render = False
ob_zweiterbaum_005.instance_type = 'COLLECTION'
ob_zweiterbaum_005.lineart.crease_threshold = 0.0
ob_dritterbaum_004.location = (-8.54, -9.242, -0.6707)
ob_dritterbaum_004.rotation_euler = (0.0, -0.0, 1.631)
ob_dritterbaum_004.scale = (0.114, 0.114, 0.114)
ob_dritterbaum_004.empty_image_offset = (0.0, 0.0)
ob_dritterbaum_004.show_instancer_for_render = False
ob_dritterbaum_004.instance_type = 'COLLECTION'
ob_dritterbaum_004.lineart.crease_threshold = 0.0
ob_dritterbaum_003.location = (5.32, 8.894, 0.226)
ob_dritterbaum_003.scale = (0.06283, 0.06283, 0.06283)
ob_dritterbaum_003.empty_image_offset = (0.0, 0.0)
ob_dritterbaum_003.show_instancer_for_render = False
ob_dritterbaum_003.instance_type = 'COLLECTION'
ob_dritterbaum_003.lineart.crease_threshold = 0.0
ob_dritterbaum_002.location = (3.169, 8.152, 0.1991)
ob_dritterbaum_002.scale = (0.114, 0.114, 0.114)
ob_dritterbaum_002.empty_image_offset = (0.0, 0.0)
ob_dritterbaum_002.show_instancer_for_render = False
ob_dritterbaum_002.instance_type = 'COLLECTION'
ob_dritterbaum_002.lineart.crease_threshold = 0.0
ob_zweiterbaum_004.location = (0.5958, 8.767, 0.03021)
ob_zweiterbaum_004.scale = (0.1051, 0.1051, 0.1051)
ob_zweiterbaum_004.empty_image_offset = (0.0, 0.0)
ob_zweiterbaum_004.show_instancer_for_render = False
ob_zweiterbaum_004.instance_type = 'COLLECTION'
ob_zweiterbaum_004.lineart.crease_threshold = 0.0
ob_zweiterbaum_003.location = (4.162, 8.853, 0.3319)
ob_zweiterbaum_003.scale = (0.06668, 0.06668, 0.06668)
ob_zweiterbaum_003.empty_image_offset = (0.0, 0.0)
ob_zweiterbaum_003.show_instancer_for_render = False
ob_zweiterbaum_003.instance_type = 'COLLECTION'
ob_zweiterbaum_003.lineart.crease_threshold = 0.0
ob_palme_010.location = (2.162, 7.997, -3.482)
ob_palme_010.scale = (0.9125, 0.9125, 0.9125)
ob_palme_010.empty_image_offset = (0.0, 0.0)
ob_palme_010.show_instancer_for_render = False
ob_palme_010.instance_type = 'COLLECTION'
ob_palme_010.lineart.crease_threshold = 0.0
ob_palme_009.location = (-0.6676, 8.024, -0.7296)
ob_palme_009.scale = (0.7355, 0.7355, 0.7355)
ob_palme_009.empty_image_offset = (0.0, 0.0)
ob_palme_009.show_instancer_for_render = False
ob_palme_009.instance_type = 'COLLECTION'
ob_palme_009.lineart.crease_threshold = 0.0
ob_palme_008.location = (3.301, 8.761, -2.469)
ob_palme_008.scale = (0.7342, 0.7342, 0.7342)
ob_palme_008.empty_image_offset = (0.0, 0.0)
ob_palme_008.show_instancer_for_render = False
ob_palme_008.instance_type = 'COLLECTION'
ob_palme_008.lineart.crease_threshold = 0.0
ob_palme_007.location = (1.204, 7.928, -0.5423)
ob_palme_007.scale = (0.9125, 0.9125, 0.9125)
ob_palme_007.empty_image_offset = (0.0, 0.0)
ob_palme_007.show_instancer_for_render = False
ob_palme_007.instance_type = 'COLLECTION'
ob_palme_007.lineart.crease_threshold = 0.0
ob_palme_006.location = (6.654, 8.587, -0.2941)
ob_palme_006.scale = (0.4807, 0.4807, 0.4807)
ob_palme_006.empty_image_offset = (0.0, 0.0)
ob_palme_006.show_instancer_for_render = False
ob_palme_006.instance_type = 'COLLECTION'
ob_palme_006.lineart.crease_threshold = 0.0
ob_palme_005.location = (6.412, 8.736, -1.26)
ob_palme_005.scale = (0.8116, 0.8116, 0.8116)
ob_palme_005.empty_image_offset = (0.0, 0.0)
ob_palme_005.show_instancer_for_render = False
ob_palme_005.instance_type = 'COLLECTION'
ob_palme_005.lineart.crease_threshold = 0.0
ob_palme_002.location = (4.06, -3.874, -0.3738)
ob_palme_002.scale = (0.9125, 0.9125, 0.9125)
ob_palme_002.empty_image_offset = (0.0, 0.0)
ob_palme_002.show_instancer_for_render = False
ob_palme_002.instance_type = 'COLLECTION'
ob_palme_002.lineart.crease_threshold = 0.0
ob_plane.location = (0.0, 0.0, 0.0)
ob_plane.scale = (9.935, 9.935, 9.935)
ob_plane.lineart.crease_threshold = 0.0
ob_lamp.location = (-12.4, 9.254, 12.59)
ob_lamp.rotation_euler = (0.6503, 0.05522, 1.866)
ob_lamp.lock_rotations_4d = False
ob_lamp.empty_display_type = 'ARROWS'
ob_lamp.color = (0.0, 0.0, 0.0, 0.0)
ob_lamp.lineart.crease_threshold = 0.0
ob_camera.location = (7.145, 2.731, 1.051)
ob_camera.rotation_euler = (1.571, 0.01082, 1.506)
ob_camera.lock_rotations_4d = False
ob_camera.empty_display_type = 'ARROWS'
ob_camera.color = (0.0, 0.0, 0.0, 0.0)
ob_camera.display_type = 'WIRE'
ob_camera.lineart.crease_threshold = 0.0
ob_minionmitbanane.instance_collection = col_minionmitbanane
ob_strauch_018.instance_collection = col_strauch
ob_strauch_017.instance_collection = col_strauch
ob_erste_baum_006.instance_collection = col_erste_baum
ob_erste_baum_005.instance_collection = col_erste_baum
ob_palme_037.instance_collection = col_palme
ob_zweiterbaum_026.instance_collection = col_zweiterbaum
ob_zweiterbaum_025.instance_collection = col_zweiterbaum
ob_strauch_016.instance_collection = col_strauch
ob_zweiterbaum_023.instance_collection = col_zweiterbaum
ob_strauch_015.instance_collection = col_strauch
ob_strauch_014.instance_collection = col_strauch
ob_strauch_013.instance_collection = col_strauch
ob_zweiterbaum_022.instance_collection = col_zweiterbaum
ob_zweiterbaum_021.instance_collection = col_zweiterbaum
ob_zweiterbaum_020.instance_collection = col_zweiterbaum
ob_strauch_012.instance_collection = col_strauch
ob_strauch_011.instance_collection = col_strauch
ob_palme_032.instance_collection = col_palme
ob_palme_031.instance_collection = col_palme
ob_zweiterbaum_019.instance_collection = col_zweiterbaum
ob_palme_030.instance_collection = col_palme
ob_palme_029.instance_collection = col_palme
ob_palme_028.instance_collection = col_palme
ob_palme_027.instance_collection = col_palme
ob_palme_026.instance_collection = col_palme
ob_zweiterbaum_018.instance_collection = col_zweiterbaum
ob_zweiterbaum_017.instance_collection = col_zweiterbaum
ob_palme_024.instance_collection = col_palme
ob_strauch_010.instance_collection = col_strauch
ob_strauch_009.instance_collection = col_strauch
ob_strauch_008.instance_collection = col_strauch
ob_strauch_007.instance_collection = col_strauch
ob_steinneu_001.instance_collection = col_steinneu
ob_steinneu.instance_collection = col_steinneu
ob_stein_005.instance_collection = col_stein
ob_stein_004.instance_collection = col_stein
ob_stein_003.instance_collection = col_stein
ob_stein_002.instance_collection = col_stein
ob_stein_001.instance_collection = col_stein
ob_erste_baum_004.instance_collection = col_erste_baum
ob_zweiterbaum_012.instance_collection = col_zweiterbaum
ob_dritterbaum_006.instance_collection = col_dritterbaum
ob_zweiterbaum_010.instance_collection = col_zweiterbaum
ob_zweiterbaum_009.instance_collection = col_zweiterbaum
ob_zweiterbaum_008.instance_collection = col_zweiterbaum
ob_zweiterbaum_007.instance_collection = col_zweiterbaum
ob_palme_017.instance_collection = col_palme
ob_palme_016.instance_collection = col_palme
ob_palme_014.instance_collection = col_palme
ob_palme_013.instance_collection = col_palme
ob_palme_012.instance_collection = col_palme
ob_palme_011.instance_collection = col_palme
ob_zweiterbaum_006.instance_collection = col_zweiterbaum
ob_zweiterbaum_005.instance_collection = col_zweiterbaum
ob_dritterbaum_004.instance_collection = col_dritterbaum
ob_dritterbaum_003.instance_collection = col_dritterbaum
ob_dritterbaum_002.instance_collection = col_dritterbaum
ob_zweiterbaum_004.instance_collection = col_zweiterbaum
ob_zweiterbaum_003.instance_collection = col_zweiterbaum
ob_palme_010.instance_collection = col_palme
ob_palme_009.instance_collection = col_palme
ob_palme_008.instance_collection = col_palme
ob_palme_007.instance_collection = col_palme
ob_palme_006.instance_collection = col_palme
ob_palme_005.instance_collection = col_palme
ob_palme_002.instance_collection = col_palme

# ---- collection membership
col_collection_1.objects.link(ob_minionmitbanane)
col_collection_1.objects.link(ob_strauch_018)
col_collection_1.objects.link(ob_strauch_017)
col_collection_1.objects.link(ob_erste_baum_006)
col_collection_1.objects.link(ob_erste_baum_005)
col_collection_1.objects.link(ob_palme_037)
col_collection_1.objects.link(ob_zweiterbaum_026)
col_collection_1.objects.link(ob_zweiterbaum_025)
col_collection_1.objects.link(ob_strauch_016)
col_collection_1.objects.link(ob_zweiterbaum_023)
col_collection_1.objects.link(ob_strauch_015)
col_collection_1.objects.link(ob_strauch_014)
col_collection_1.objects.link(ob_strauch_013)
col_collection_1.objects.link(ob_zweiterbaum_022)
col_collection_1.objects.link(ob_zweiterbaum_021)
col_collection_1.objects.link(ob_zweiterbaum_020)
col_collection_1.objects.link(ob_strauch_012)
col_collection_1.objects.link(ob_strauch_011)
col_collection_1.objects.link(ob_palme_032)
col_collection_1.objects.link(ob_palme_031)
col_collection_1.objects.link(ob_zweiterbaum_019)
col_collection_1.objects.link(ob_palme_030)
col_collection_1.objects.link(ob_palme_029)
col_collection_1.objects.link(ob_palme_028)
col_collection_1.objects.link(ob_palme_027)
col_collection_1.objects.link(ob_palme_026)
col_collection_1.objects.link(ob_zweiterbaum_018)
col_collection_1.objects.link(ob_zweiterbaum_017)
col_collection_1.objects.link(ob_palme_024)
col_collection_1.objects.link(ob_strauch_010)
col_collection_1.objects.link(ob_strauch_009)
col_collection_1.objects.link(ob_strauch_008)
col_collection_1.objects.link(ob_strauch_007)
col_collection_1.objects.link(ob_steinneu_001)
col_collection_1.objects.link(ob_steinneu)
col_collection_1.objects.link(ob_stein_005)
col_collection_1.objects.link(ob_stein_004)
col_collection_1.objects.link(ob_stein_003)
col_collection_1.objects.link(ob_stein_002)
col_collection_1.objects.link(ob_stein_001)
col_collection_1.objects.link(ob_erste_baum_004)
col_collection_1.objects.link(ob_zweiterbaum_012)
col_collection_1.objects.link(ob_dritterbaum_006)
col_collection_1.objects.link(ob_zweiterbaum_010)
col_collection_1.objects.link(ob_zweiterbaum_009)
col_collection_1.objects.link(ob_zweiterbaum_008)
col_collection_1.objects.link(ob_zweiterbaum_007)
col_collection_1.objects.link(ob_palme_017)
col_collection_1.objects.link(ob_palme_016)
col_collection_1.objects.link(ob_palme_014)
col_collection_1.objects.link(ob_palme_013)
col_collection_1.objects.link(ob_palme_012)
col_collection_1.objects.link(ob_palme_011)
col_collection_1.objects.link(ob_zweiterbaum_006)
col_collection_1.objects.link(ob_zweiterbaum_005)
col_collection_1.objects.link(ob_dritterbaum_004)
col_collection_1.objects.link(ob_dritterbaum_003)
col_collection_1.objects.link(ob_dritterbaum_002)
col_collection_1.objects.link(ob_zweiterbaum_004)
col_collection_1.objects.link(ob_zweiterbaum_003)
col_collection_1.objects.link(ob_palme_010)
col_collection_1.objects.link(ob_palme_009)
col_collection_1.objects.link(ob_palme_008)
col_collection_1.objects.link(ob_palme_007)
col_collection_1.objects.link(ob_palme_006)
col_collection_1.objects.link(ob_palme_005)
col_collection_1.objects.link(ob_palme_002)
col_collection_1.objects.link(ob_plane)
col_collection_1.objects.link(ob_lamp)
col_collection_1.objects.link(ob_camera)

# ---- scene / render settings (as saved in the file)
scene.camera = ob_camera
scene.frame_start = 1; scene.frame_end = 250; scene.frame_set(1)
scene.render.engine = 'CYCLES'
scene.render.resolution_percentage = 50
scene.render.dither_intensity = 0.0
scene.cycles.use_denoising = False
scene.cycles.samples = 10
scene.cycles.sampling_pattern = 'TABULATED_SOBOL'
scene.cycles.light_sampling_threshold = 0.0
scene.cycles.use_adaptive_sampling = False
scene.cycles.use_light_tree = False
scene.cycles.blur_glossy = 0.0
scene.cycles.pixel_filter_type = 'GAUSSIAN'
scene.cycles.sample_clamp_indirect = 0.0
scene.view_settings.view_transform = 'Standard'
bpy.context.view_layer.update()
